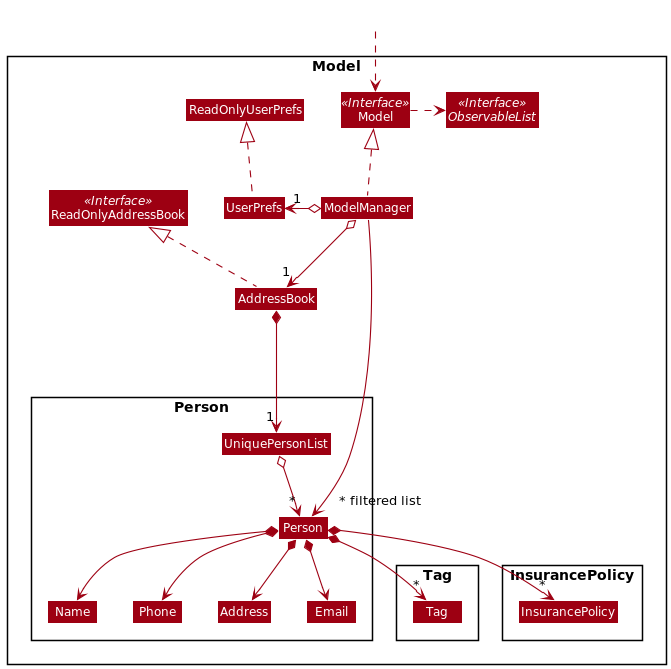

The diagram above was rendered by PlantUML. Its source (embedded in the PNG):
@startuml
!include style.puml
skinparam arrowThickness 1.1
skinparam arrowColor MODEL_COLOR
skinparam classBackgroundColor MODEL_COLOR

Package Model <<Rectangle>>{
Interface ReadOnlyAddressBook <<Interface>>
Interface Model <<Interface>>
Interface ObservableList <<Interface>>
Class AddressBook
Class ReadOnlyAddressBook
Class Model
Class ModelManager
Class UserPrefs
Class ReadOnlyUserPrefs

Package Person {
Class Person
Class Address
Class Email
Class Name
Class Phone
Class UniquePersonList
}

Package Tag {
Class Tag
}

Package InsurancePolicy {
Class InsurancePolicy
}
}

Class HiddenOutside #FFFFFF
HiddenOutside ..> Model

AddressBook .up.|> ReadOnlyAddressBook

ModelManager .up.|> Model
Model .right.> ObservableList
ModelManager o--> "1" AddressBook
ModelManager o-left-> "1" UserPrefs
UserPrefs .up.|> ReadOnlyUserPrefs

AddressBook *--> "1" UniquePersonList
UniquePersonList o--> "*" Person
Person *--> Name
Person *--> Phone
Person *--> Email
Person *--> Address
Person *--> "*" Tag
Person *--> "*" InsurancePolicy

Name -[hidden]right-> Phone
Phone -[hidden]right-> Address
Address -[hidden]right-> Email

ModelManager ----->" ~* filtered list" Person
@enduml